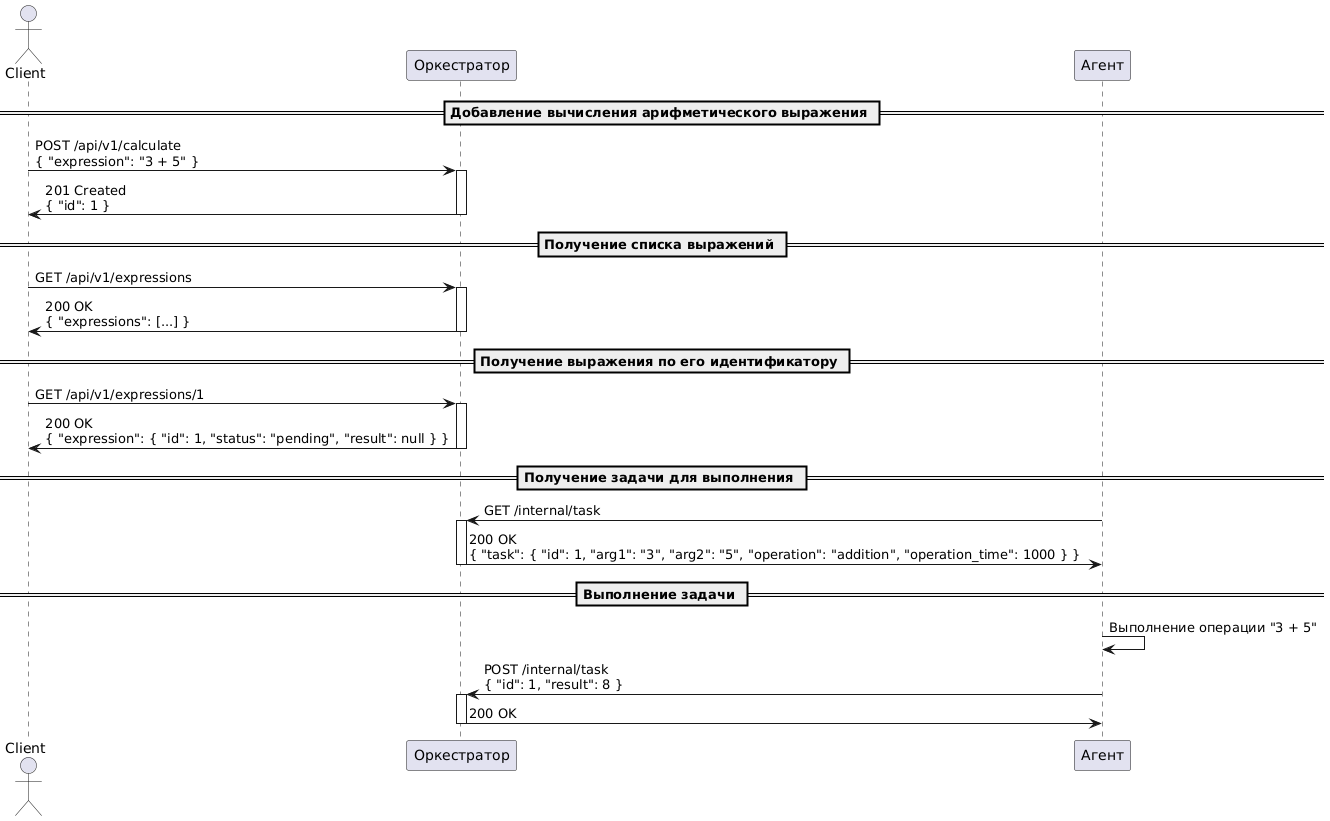

The diagram above was rendered by PlantUML. Its source (embedded in the PNG):
@startuml
actor Client
participant Orchestrator as "Оркестратор"
participant Agent as "Агент"

== Добавление вычисления арифметического выражения ==
Client -> Orchestrator : POST /api/v1/calculate\n{ "expression": "3 + 5" }
activate Orchestrator
Orchestrator -> Client : 201 Created\n{ "id": 1 }
deactivate Orchestrator

== Получение списка выражений ==
Client -> Orchestrator : GET /api/v1/expressions
activate Orchestrator
Orchestrator -> Client : 200 OK\n{ "expressions": [...] }
deactivate Orchestrator

== Получение выражения по его идентификатору ==
Client -> Orchestrator : GET /api/v1/expressions/1
activate Orchestrator
Orchestrator -> Client : 200 OK\n{ "expression": { "id": 1, "status": "pending", "result": null } }
deactivate Orchestrator

== Получение задачи для выполнения ==
Agent -> Orchestrator : GET /internal/task
activate Orchestrator
Orchestrator -> Agent : 200 OK\n{ "task": { "id": 1, "arg1": "3", "arg2": "5", "operation": "addition", "operation_time": 1000 } }
deactivate Orchestrator

== Выполнение задачи ==
Agent -> Agent : Выполнение операции "3 + 5"
Agent -> Orchestrator : POST /internal/task\n{ "id": 1, "result": 8 }
activate Orchestrator
Orchestrator -> Agent : 200 OK
deactivate Orchestrator
@enduml